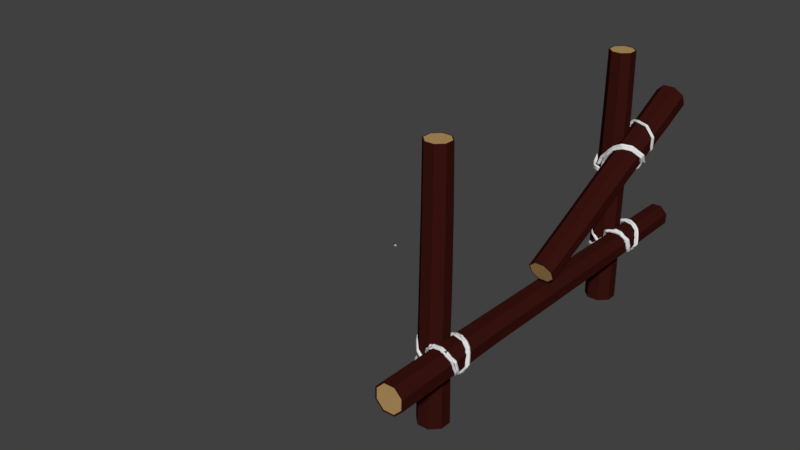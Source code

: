 # Source: fence5.blend  (saved by Blender 2.79.0; exported with 4.5.12 LTS)
import bpy
from mathutils import Matrix  # noqa: F401  (used for matrix-valued properties, if any)

bpy.ops.wm.read_factory_settings(use_empty=True)
scene = bpy.context.scene
scene.name = 'Scene'

# ---- collections
col_collection_1 = bpy.data.collections.new('Collection 1'); scene.collection.children.link(col_collection_1)

# ---- materials (node trees are filled in below, after node groups)
mat_wood_log__center__000 = bpy.data.materials.new('Wood log (center).000')
mat_wood_log__center__000.alpha_threshold = 0.0
mat_wood_log__center__000.use_transparent_shadow = False
mat_wood_log__center__000.diffuse_color = (0.4575, 0.286, 0.1124, 1.0)
mat_wood_log__center__000.roughness = 0.5
mat_wood_log__center__000.specular_intensity = 0.0
mat_wood_log__bark__000 = bpy.data.materials.new('Wood log (bark).000')
mat_wood_log__bark__000.alpha_threshold = 0.0
mat_wood_log__bark__000.use_transparent_shadow = False
mat_wood_log__bark__000.diffuse_color = (0.03967, 0.006924, 0.005298, 1.0)
mat_wood_log__bark__000.roughness = 0.5
mat_wood_log__bark__000.specular_intensity = 0.0
mat_wood_log__center__004 = bpy.data.materials.new('Wood log (center).004')
mat_wood_log__center__004.alpha_threshold = 0.0
mat_wood_log__center__004.use_transparent_shadow = False
mat_wood_log__center__004.diffuse_color = (0.4575, 0.286, 0.1124, 1.0)
mat_wood_log__center__004.roughness = 0.5
mat_wood_log__center__004.specular_intensity = 0.0
mat_wood_log__bark__004 = bpy.data.materials.new('Wood log (bark).004')
mat_wood_log__bark__004.alpha_threshold = 0.0
mat_wood_log__bark__004.use_transparent_shadow = False
mat_wood_log__bark__004.diffuse_color = (0.03967, 0.006924, 0.005298, 1.0)
mat_wood_log__bark__004.roughness = 0.5
mat_wood_log__bark__004.specular_intensity = 0.0
mat_wood_log__center__005 = bpy.data.materials.new('Wood log (center).005')
mat_wood_log__center__005.alpha_threshold = 0.0
mat_wood_log__center__005.use_transparent_shadow = False
mat_wood_log__center__005.diffuse_color = (0.4575, 0.286, 0.1124, 1.0)
mat_wood_log__center__005.roughness = 0.5
mat_wood_log__center__005.specular_intensity = 0.0
mat_wood_log__bark__005 = bpy.data.materials.new('Wood log (bark).005')
mat_wood_log__bark__005.alpha_threshold = 0.0
mat_wood_log__bark__005.use_transparent_shadow = False
mat_wood_log__bark__005.diffuse_color = (0.03967, 0.006924, 0.005298, 1.0)
mat_wood_log__bark__005.roughness = 0.5
mat_wood_log__bark__005.specular_intensity = 0.0
mat_wood_log__center__007 = bpy.data.materials.new('Wood log (center).007')
mat_wood_log__center__007.alpha_threshold = 0.0
mat_wood_log__center__007.use_transparent_shadow = False
mat_wood_log__center__007.diffuse_color = (0.4575, 0.286, 0.1124, 1.0)
mat_wood_log__center__007.roughness = 0.5
mat_wood_log__center__007.specular_intensity = 0.0
mat_wood_log__bark__007 = bpy.data.materials.new('Wood log (bark).007')
mat_wood_log__bark__007.alpha_threshold = 0.0
mat_wood_log__bark__007.use_transparent_shadow = False
mat_wood_log__bark__007.diffuse_color = (0.03967, 0.006924, 0.005298, 1.0)
mat_wood_log__bark__007.roughness = 0.5
mat_wood_log__bark__007.specular_intensity = 0.0

# ---- material node trees

# ---- world
world_world = bpy.data.worlds.new('World'); scene.world = world_world
world_world.color = (0.05088, 0.05088, 0.05088)
world_world.use_sun_shadow = False
world_world.sun_shadow_jitter_overblur = 0.0
world_world.cycles.sampling_method = 'MANUAL'

# ---- meshes
me_circle_001 = bpy.data.meshes.new('Circle.001')
me_circle_001.from_pydata([(0.3759, 0.9993, 2.945), (-0.3339, 0.9993, 2.947), (-0.8358, 0.4975, 2.951), (-0.8357, -0.2123, 2.954), (-0.3338, -0.7142, 2.956), (0.376, -0.7142, 2.954), (0.8779, -0.2123, 2.951), (0.8779, 0.4974, 2.947), (0.3257, 0.8777, 0.03943), (-0.3332, 0.8777, 0.04082), (-0.7991, 0.4119, 0.04418), (-0.7991, -0.247, 0.04753), (-0.3332, -0.7128, 0.04892), (0.3257, -0.7129, 0.04753), (0.7915, -0.247, 0.04418), (0.7915, 0.4118, 0.04082), (0.2696, 0.7422, -3.004), (-0.3292, 0.7422, -3.003), (-0.7525, 0.3189, -3.0), (-0.7525, -0.2799, -2.997), (-0.3291, -0.7032, -2.995), (0.2696, -0.7033, -2.997), (0.693, -0.2799, -3.0), (0.693, 0.3188, -3.003), (0.763, -0.2718, -1.693), (0.763, 0.3582, -1.696), (-0.3126, -0.7173, -1.688), (0.3175, -0.7173, -1.69), (-0.7581, 0.3583, -1.693), (-0.7581, -0.2718, -1.69), (0.3175, 0.8038, -1.697), (-0.3126, 0.8038, -1.696), (0.8028, 0.4727, 1.116), (0.3314, 0.9441, 1.115), (0.3314, -0.6652, 1.123), (0.8028, -0.1939, 1.12), (-0.8066, -0.1938, 1.123), (-0.3352, -0.6652, 1.124), (-0.3352, 0.9441, 1.116), (-0.8066, 0.4728, 1.12), (0.372, 0.9898, 2.202), (0.8674, -0.2062, 2.207), (-0.3286, -0.7015, 2.212), (-0.824, 0.4945, 2.207), (0.8674, 0.4944, 2.203), (0.372, -0.7015, 2.211), (-0.824, -0.2061, 2.211), (-0.3286, 0.9898, 2.203), (0.3342, 0.8984, 2.946), (-0.2921, 0.8985, 2.947), (-0.7349, 0.4557, 2.951), (-0.7349, -0.1705, 2.954), (-0.2921, -0.6133, 2.955), (0.3342, -0.6133, 2.954), (0.777, -0.1706, 2.951), (0.777, 0.4556, 2.947), (0.2444, 0.6813, -3.004), (-0.3039, 0.6813, -3.003), (-0.6916, 0.2936, -3.0), (-0.6916, -0.2546, -2.997), (-0.3039, -0.6423, -2.996), (0.2444, -0.6423, -2.997), (0.632, -0.2547, -3.0), (0.632, 0.2936, -3.003), (-0.02977, 0.01949, -3.0), (0.02105, 0.1426, 2.951)], [], [(33, 32, 15, 8), (35, 34, 13, 14), (37, 36, 11, 12), (39, 38, 9, 10), (32, 35, 14, 15), (34, 37, 12, 13), (36, 39, 10, 11), (38, 33, 8, 9), (25, 24, 22, 23), (27, 26, 20, 21), (29, 28, 18, 19), (31, 30, 16, 17), (30, 25, 23, 16), (24, 27, 21, 22), (26, 29, 19, 20), (28, 31, 17, 18), (10, 9, 31, 28), (12, 11, 29, 26), (14, 13, 27, 24), (8, 15, 25, 30), (9, 8, 30, 31), (11, 10, 28, 29), (13, 12, 26, 27), (15, 14, 24, 25), (47, 40, 33, 38), (46, 43, 39, 36), (45, 42, 37, 34), (44, 41, 35, 32), (43, 47, 38, 39), (42, 46, 36, 37), (41, 45, 34, 35), (40, 44, 32, 33), (0, 7, 44, 40), (6, 5, 45, 41), (4, 3, 46, 42), (2, 1, 47, 43), (7, 6, 41, 44), (5, 4, 42, 45), (3, 2, 43, 46), (1, 0, 40, 47), (7, 0, 48, 55), (5, 6, 54, 53), (3, 4, 52, 51), (1, 2, 50, 49), (6, 7, 55, 54), (4, 5, 53, 52), (2, 3, 51, 50), (0, 1, 49, 48), (22, 21, 61, 62), (20, 19, 59, 60), (18, 17, 57, 58), (23, 22, 62, 63), (21, 20, 60, 61), (19, 18, 58, 59), (17, 16, 56, 57), (16, 23, 63, 56), (59, 58, 64), (57, 56, 64), (56, 63, 64), (62, 61, 64), (60, 59, 64), (58, 57, 64), (63, 62, 64), (61, 60, 64), (55, 48, 65), (53, 54, 65), (51, 52, 65), (49, 50, 65), (54, 55, 65), (52, 53, 65), (50, 51, 65), (48, 49, 65)])
me_circle_001.polygons.foreach_set('material_index', [1, 1, 1, 1, 1, 1, 1, 1, 1, 1, 1, 1, 1, 1, 1, 1, 1, 1, 1, 1, 1, 1, 1, 1, 1, 1, 1, 1, 1, 1, 1, 1, 1, 1, 1, 1, 1, 1, 1, 1, 1, 1, 1, 1, 1, 1, 1, 1, 1, 1, 1, 1, 1, 1, 1, 1, 0, 0, 0, 0, 0, 0, 0, 0, 0, 0, 0, 0, 0, 0, 0, 0])
me_circle_001.materials.append(mat_wood_log__center__000)
me_circle_001.materials.append(mat_wood_log__bark__000)
me_circle_001.use_remesh_preserve_volume = False
me_circle_001.use_remesh_preserve_attributes = False
me_circle_001.use_mirror_vertex_groups = False
me_circle_001.update()
me_circle_004 = bpy.data.meshes.new('Circle.004')
me_circle_004.from_pydata([(0.3759, 1.716, 2.945), (-0.3339, 1.716, 2.947), (-0.8358, 1.214, 2.951), (-0.8357, 0.5043, 2.954), (-0.3338, 0.002429, 2.956), (0.376, 0.002405, 2.954), (0.8779, 0.5043, 2.951), (0.8779, 1.214, 2.947), (0.3257, 1.594, 0.03943), (-0.3332, 1.594, 0.04082), (-0.7991, 1.128, 0.04418), (-0.7991, 0.4697, 0.04753), (-0.3332, 0.003786, 0.04892), (0.3257, 0.003764, 0.04753), (0.7915, 0.4696, 0.04418), (0.7915, 1.128, 0.04082), (0.2696, 1.459, -3.004), (-0.3292, 1.459, -3.003), (-0.7525, 1.035, -3.0), (-0.7525, 0.4368, -2.997), (-0.3291, 0.01338, -2.995), (0.2696, 0.01336, -2.997), (0.693, 0.4367, -3.0), (0.693, 1.035, -3.003), (0.763, 0.4448, -1.693), (0.763, 1.075, -1.696), (-0.3126, -0.0006741, -1.688), (0.3175, -0.0006953, -1.69), (-0.7581, 1.075, -1.693), (-0.7581, 0.4449, -1.69), (0.3175, 1.52, -1.697), (-0.3126, 1.52, -1.696), (0.8028, 1.189, 1.116), (0.3314, 1.661, 1.115), (0.3314, 0.05137, 1.123), (0.8028, 0.5227, 1.12), (-0.8066, 0.5228, 1.123), (-0.3352, 0.0514, 1.124), (-0.3352, 1.661, 1.116), (-0.8066, 1.189, 1.12), (0.372, 1.706, 2.202), (0.8674, 0.5105, 2.207), (-0.3286, 0.01513, 2.212), (-0.824, 1.211, 2.207), (0.8674, 1.211, 2.203), (0.372, 0.01511, 2.211), (-0.824, 0.5105, 2.211), (-0.3286, 1.706, 2.203), (0.3342, 1.615, 2.946), (-0.2921, 1.615, 2.947), (-0.7349, 1.172, 2.951), (-0.7349, 0.5461, 2.954), (-0.2921, 0.1033, 2.955), (0.3342, 0.1033, 2.954), (0.777, 0.5461, 2.951), (0.777, 1.172, 2.947), (0.2444, 1.398, -3.004), (-0.3039, 1.398, -3.003), (-0.6916, 1.01, -3.0), (-0.6916, 0.462, -2.997), (-0.3039, 0.07433, -2.996), (0.2444, 0.07431, -2.997), (0.632, 0.462, -3.0), (0.632, 1.01, -3.003), (-0.02977, 0.7361, -3.0), (0.02105, 0.8592, 2.951)], [], [(33, 32, 15, 8), (35, 34, 13, 14), (37, 36, 11, 12), (39, 38, 9, 10), (32, 35, 14, 15), (34, 37, 12, 13), (36, 39, 10, 11), (38, 33, 8, 9), (25, 24, 22, 23), (27, 26, 20, 21), (29, 28, 18, 19), (31, 30, 16, 17), (30, 25, 23, 16), (24, 27, 21, 22), (26, 29, 19, 20), (28, 31, 17, 18), (10, 9, 31, 28), (12, 11, 29, 26), (14, 13, 27, 24), (8, 15, 25, 30), (9, 8, 30, 31), (11, 10, 28, 29), (13, 12, 26, 27), (15, 14, 24, 25), (47, 40, 33, 38), (46, 43, 39, 36), (45, 42, 37, 34), (44, 41, 35, 32), (43, 47, 38, 39), (42, 46, 36, 37), (41, 45, 34, 35), (40, 44, 32, 33), (0, 7, 44, 40), (6, 5, 45, 41), (4, 3, 46, 42), (2, 1, 47, 43), (7, 6, 41, 44), (5, 4, 42, 45), (3, 2, 43, 46), (1, 0, 40, 47), (7, 0, 48, 55), (5, 6, 54, 53), (3, 4, 52, 51), (1, 2, 50, 49), (6, 7, 55, 54), (4, 5, 53, 52), (2, 3, 51, 50), (0, 1, 49, 48), (22, 21, 61, 62), (20, 19, 59, 60), (18, 17, 57, 58), (23, 22, 62, 63), (21, 20, 60, 61), (19, 18, 58, 59), (17, 16, 56, 57), (16, 23, 63, 56), (59, 58, 64), (57, 56, 64), (56, 63, 64), (62, 61, 64), (60, 59, 64), (58, 57, 64), (63, 62, 64), (61, 60, 64), (55, 48, 65), (53, 54, 65), (51, 52, 65), (49, 50, 65), (54, 55, 65), (52, 53, 65), (50, 51, 65), (48, 49, 65)])
me_circle_004.polygons.foreach_set('material_index', [1, 1, 1, 1, 1, 1, 1, 1, 1, 1, 1, 1, 1, 1, 1, 1, 1, 1, 1, 1, 1, 1, 1, 1, 1, 1, 1, 1, 1, 1, 1, 1, 1, 1, 1, 1, 1, 1, 1, 1, 1, 1, 1, 1, 1, 1, 1, 1, 1, 1, 1, 1, 1, 1, 1, 1, 0, 0, 0, 0, 0, 0, 0, 0, 0, 0, 0, 0, 0, 0, 0, 0])
me_circle_004.materials.append(mat_wood_log__center__004)
me_circle_004.materials.append(mat_wood_log__bark__004)
me_circle_004.use_remesh_preserve_volume = False
me_circle_004.use_remesh_preserve_attributes = False
me_circle_004.use_mirror_vertex_groups = False
me_circle_004.update()
me_circle_006 = bpy.data.meshes.new('Circle.006')
me_circle_006.from_pydata([(0.3759, 1.716, 2.945), (-0.3339, 1.716, 2.947), (-0.8358, 1.214, 2.951), (-0.8357, 0.5043, 2.954), (-0.3338, 0.002429, 2.956), (0.376, 0.002405, 2.954), (0.8779, 0.5043, 2.951), (0.8779, 1.214, 2.947), (0.3257, 1.594, 0.03943), (-0.3332, 1.594, 0.04082), (-0.7991, 1.128, 0.04418), (-0.7991, 0.4697, 0.04753), (-0.3332, 0.003786, 0.04892), (0.3257, 0.003764, 0.04753), (0.7915, 0.4696, 0.04418), (0.7915, 1.128, 0.04082), (0.2696, 1.459, -3.004), (-0.3292, 1.459, -3.003), (-0.7525, 1.035, -3.0), (-0.7525, 0.4368, -2.997), (-0.3291, 0.01338, -2.995), (0.2696, 0.01336, -2.997), (0.693, 0.4367, -3.0), (0.693, 1.035, -3.003), (0.763, 0.4448, -1.693), (0.763, 1.075, -1.696), (-0.3126, -0.0006741, -1.688), (0.3175, -0.0006953, -1.69), (-0.7581, 1.075, -1.693), (-0.7581, 0.4449, -1.69), (0.3175, 1.52, -1.697), (-0.3126, 1.52, -1.696), (0.8028, 1.189, 1.116), (0.3314, 1.661, 1.115), (0.3314, 0.05137, 1.123), (0.8028, 0.5227, 1.12), (-0.8066, 0.5228, 1.123), (-0.3352, 0.0514, 1.124), (-0.3352, 1.661, 1.116), (-0.8066, 1.189, 1.12), (0.372, 1.706, 2.202), (0.8674, 0.5105, 2.207), (-0.3286, 0.01513, 2.212), (-0.824, 1.211, 2.207), (0.8674, 1.211, 2.203), (0.372, 0.01511, 2.211), (-0.824, 0.5105, 2.211), (-0.3286, 1.706, 2.203), (0.3342, 1.615, 2.946), (-0.2921, 1.615, 2.947), (-0.7349, 1.172, 2.951), (-0.7349, 0.5461, 2.954), (-0.2921, 0.1033, 2.955), (0.3342, 0.1033, 2.954), (0.777, 0.5461, 2.951), (0.777, 1.172, 2.947), (0.2444, 1.398, -3.004), (-0.3039, 1.398, -3.003), (-0.6916, 1.01, -3.0), (-0.6916, 0.462, -2.997), (-0.3039, 0.07433, -2.996), (0.2444, 0.07431, -2.997), (0.632, 0.462, -3.0), (0.632, 1.01, -3.003), (-0.02977, 0.7361, -3.0), (0.02105, 0.8592, 2.951)], [], [(33, 32, 15, 8), (35, 34, 13, 14), (37, 36, 11, 12), (39, 38, 9, 10), (32, 35, 14, 15), (34, 37, 12, 13), (36, 39, 10, 11), (38, 33, 8, 9), (25, 24, 22, 23), (27, 26, 20, 21), (29, 28, 18, 19), (31, 30, 16, 17), (30, 25, 23, 16), (24, 27, 21, 22), (26, 29, 19, 20), (28, 31, 17, 18), (10, 9, 31, 28), (12, 11, 29, 26), (14, 13, 27, 24), (8, 15, 25, 30), (9, 8, 30, 31), (11, 10, 28, 29), (13, 12, 26, 27), (15, 14, 24, 25), (47, 40, 33, 38), (46, 43, 39, 36), (45, 42, 37, 34), (44, 41, 35, 32), (43, 47, 38, 39), (42, 46, 36, 37), (41, 45, 34, 35), (40, 44, 32, 33), (0, 7, 44, 40), (6, 5, 45, 41), (4, 3, 46, 42), (2, 1, 47, 43), (7, 6, 41, 44), (5, 4, 42, 45), (3, 2, 43, 46), (1, 0, 40, 47), (7, 0, 48, 55), (5, 6, 54, 53), (3, 4, 52, 51), (1, 2, 50, 49), (6, 7, 55, 54), (4, 5, 53, 52), (2, 3, 51, 50), (0, 1, 49, 48), (22, 21, 61, 62), (20, 19, 59, 60), (18, 17, 57, 58), (23, 22, 62, 63), (21, 20, 60, 61), (19, 18, 58, 59), (17, 16, 56, 57), (16, 23, 63, 56), (59, 58, 64), (57, 56, 64), (56, 63, 64), (62, 61, 64), (60, 59, 64), (58, 57, 64), (63, 62, 64), (61, 60, 64), (55, 48, 65), (53, 54, 65), (51, 52, 65), (49, 50, 65), (54, 55, 65), (52, 53, 65), (50, 51, 65), (48, 49, 65)])
me_circle_006.polygons.foreach_set('material_index', [1, 1, 1, 1, 1, 1, 1, 1, 1, 1, 1, 1, 1, 1, 1, 1, 1, 1, 1, 1, 1, 1, 1, 1, 1, 1, 1, 1, 1, 1, 1, 1, 1, 1, 1, 1, 1, 1, 1, 1, 1, 1, 1, 1, 1, 1, 1, 1, 1, 1, 1, 1, 1, 1, 1, 1, 0, 0, 0, 0, 0, 0, 0, 0, 0, 0, 0, 0, 0, 0, 0, 0])
me_circle_006.materials.append(mat_wood_log__center__005)
me_circle_006.materials.append(mat_wood_log__bark__005)
me_circle_006.use_remesh_preserve_volume = False
me_circle_006.use_remesh_preserve_attributes = False
me_circle_006.use_mirror_vertex_groups = False
me_circle_006.update()
me_circle_003 = bpy.data.meshes.new('Circle.003')
me_circle_003.from_pydata([(2.218e-10, 0.007492, -0.002128), (-0.006488, 0.003746, -0.002128), (-0.006488, -0.003746, -0.002128), (8.767e-10, -0.007492, -0.002128), (0.006488, -0.003746, -0.002128), (0.006488, 0.003746, -0.002128), (2.218e-10, 0.007492, 0.002128), (-0.006488, 0.003746, 0.002128), (-0.006488, -0.003746, 0.002128), (8.767e-10, -0.007492, 0.002128), (0.006488, -0.003746, 0.002128), (0.006488, 0.003746, 0.002128)], [], [(5, 4, 10, 11), (3, 2, 8, 9), (1, 0, 6, 7), (0, 5, 11, 6), (4, 3, 9, 10), (2, 1, 7, 8)])
me_circle_003.use_remesh_preserve_volume = False
me_circle_003.use_remesh_preserve_attributes = False
me_circle_003.use_mirror_vertex_groups = False
me_circle_003.update()
me_circle_005 = bpy.data.meshes.new('Circle.005')
me_circle_005.from_pydata([(2.218e-10, 0.007492, -0.002128), (-0.006488, 0.003746, -0.002128), (-0.006488, -0.003746, -0.002128), (8.767e-10, -0.007492, -0.002128), (0.006488, -0.003746, -0.002128), (0.006488, 0.003746, -0.002128), (2.218e-10, 0.007492, 0.002128), (-0.006488, 0.003746, 0.002128), (-0.006488, -0.003746, 0.002128), (8.767e-10, -0.007492, 0.002128), (0.006488, -0.003746, 0.002128), (0.006488, 0.003746, 0.002128)], [], [(5, 4, 10, 11), (3, 2, 8, 9), (1, 0, 6, 7), (0, 5, 11, 6), (4, 3, 9, 10), (2, 1, 7, 8)])
me_circle_005.use_remesh_preserve_volume = False
me_circle_005.use_remesh_preserve_attributes = False
me_circle_005.use_mirror_vertex_groups = False
me_circle_005.update()
me_circle_008 = bpy.data.meshes.new('Circle.008')
me_circle_008.from_pydata([(2.218e-10, 0.007492, -0.002128), (-0.006488, 0.003746, -0.002128), (-0.006488, -0.003746, -0.002128), (8.767e-10, -0.007492, -0.002128), (0.006488, -0.003746, -0.002128), (0.006488, 0.003746, -0.002128), (2.218e-10, 0.007492, 0.002128), (-0.006488, 0.003746, 0.002128), (-0.006488, -0.003746, 0.002128), (8.767e-10, -0.007492, 0.002128), (0.006488, -0.003746, 0.002128), (0.006488, 0.003746, 0.002128)], [], [(5, 4, 10, 11), (3, 2, 8, 9), (1, 0, 6, 7), (0, 5, 11, 6), (4, 3, 9, 10), (2, 1, 7, 8)])
me_circle_008.use_remesh_preserve_volume = False
me_circle_008.use_remesh_preserve_attributes = False
me_circle_008.use_mirror_vertex_groups = False
me_circle_008.update()
me_circle_002 = bpy.data.meshes.new('Circle.002')
me_circle_002.from_pydata([(2.218e-10, 0.007492, -0.002128), (-0.006488, 0.003746, -0.002128), (-0.006488, -0.003746, -0.002128), (8.767e-10, -0.007492, -0.002128), (0.006488, -0.003746, -0.002128), (0.006488, 0.003746, -0.002128), (2.218e-10, 0.007492, 0.002128), (-0.006488, 0.003746, 0.002128), (-0.006488, -0.003746, 0.002128), (8.767e-10, -0.007492, 0.002128), (0.006488, -0.003746, 0.002128), (0.006488, 0.003746, 0.002128)], [], [(5, 4, 10, 11), (3, 2, 8, 9), (1, 0, 6, 7), (0, 5, 11, 6), (4, 3, 9, 10), (2, 1, 7, 8)])
me_circle_002.use_remesh_preserve_volume = False
me_circle_002.use_remesh_preserve_attributes = False
me_circle_002.use_mirror_vertex_groups = False
me_circle_002.update()
me_circle_000 = bpy.data.meshes.new('Circle.000')
me_circle_000.from_pydata([(0.3759, 1.716, 2.945), (-0.3339, 1.716, 2.947), (-0.8358, 1.214, 2.951), (-0.8357, 0.5043, 2.954), (-0.3338, 0.002429, 2.956), (0.376, 0.002405, 2.954), (0.8779, 0.5043, 2.951), (0.8779, 1.214, 2.947), (0.3257, 1.594, 0.03943), (-0.3332, 1.594, 0.04082), (-0.7991, 1.128, 0.04418), (-0.7991, 0.4697, 0.04753), (-0.3332, 0.003786, 0.04892), (0.3257, 0.003764, 0.04753), (0.7915, 0.4696, 0.04418), (0.7915, 1.128, 0.04082), (0.2696, 1.459, -3.004), (-0.3292, 1.459, -3.003), (-0.7525, 1.035, -3.0), (-0.7525, 0.4368, -2.997), (-0.3291, 0.01338, -2.995), (0.2696, 0.01336, -2.997), (0.693, 0.4367, -3.0), (0.693, 1.035, -3.003), (0.763, 0.4448, -1.693), (0.763, 1.075, -1.696), (-0.3126, -0.0006741, -1.688), (0.3175, -0.0006953, -1.69), (-0.7581, 1.075, -1.693), (-0.7581, 0.4449, -1.69), (0.3175, 1.52, -1.697), (-0.3126, 1.52, -1.696), (0.8028, 1.189, 1.116), (0.3314, 1.661, 1.115), (0.3314, 0.05137, 1.123), (0.8028, 0.5227, 1.12), (-0.8066, 0.5228, 1.123), (-0.3352, 0.0514, 1.124), (-0.3352, 1.661, 1.116), (-0.8066, 1.189, 1.12), (0.372, 1.706, 2.202), (0.8674, 0.5105, 2.207), (-0.3286, 0.01513, 2.212), (-0.824, 1.211, 2.207), (0.8674, 1.211, 2.203), (0.372, 0.01511, 2.211), (-0.824, 0.5105, 2.211), (-0.3286, 1.706, 2.203), (0.3342, 1.615, 2.946), (-0.2921, 1.615, 2.947), (-0.7349, 1.172, 2.951), (-0.7349, 0.5461, 2.954), (-0.2921, 0.1033, 2.955), (0.3342, 0.1033, 2.954), (0.777, 0.5461, 2.951), (0.777, 1.172, 2.947), (0.2444, 1.398, -3.004), (-0.3039, 1.398, -3.003), (-0.6916, 1.01, -3.0), (-0.6916, 0.462, -2.997), (-0.3039, 0.07433, -2.996), (0.2444, 0.07431, -2.997), (0.632, 0.462, -3.0), (0.632, 1.01, -3.003), (-0.02977, 0.7361, -3.0), (0.02105, 0.8592, 2.951)], [], [(33, 32, 15, 8), (35, 34, 13, 14), (37, 36, 11, 12), (39, 38, 9, 10), (32, 35, 14, 15), (34, 37, 12, 13), (36, 39, 10, 11), (38, 33, 8, 9), (25, 24, 22, 23), (27, 26, 20, 21), (29, 28, 18, 19), (31, 30, 16, 17), (30, 25, 23, 16), (24, 27, 21, 22), (26, 29, 19, 20), (28, 31, 17, 18), (10, 9, 31, 28), (12, 11, 29, 26), (14, 13, 27, 24), (8, 15, 25, 30), (9, 8, 30, 31), (11, 10, 28, 29), (13, 12, 26, 27), (15, 14, 24, 25), (47, 40, 33, 38), (46, 43, 39, 36), (45, 42, 37, 34), (44, 41, 35, 32), (43, 47, 38, 39), (42, 46, 36, 37), (41, 45, 34, 35), (40, 44, 32, 33), (0, 7, 44, 40), (6, 5, 45, 41), (4, 3, 46, 42), (2, 1, 47, 43), (7, 6, 41, 44), (5, 4, 42, 45), (3, 2, 43, 46), (1, 0, 40, 47), (7, 0, 48, 55), (5, 6, 54, 53), (3, 4, 52, 51), (1, 2, 50, 49), (6, 7, 55, 54), (4, 5, 53, 52), (2, 3, 51, 50), (0, 1, 49, 48), (22, 21, 61, 62), (20, 19, 59, 60), (18, 17, 57, 58), (23, 22, 62, 63), (21, 20, 60, 61), (19, 18, 58, 59), (17, 16, 56, 57), (16, 23, 63, 56), (59, 58, 64), (57, 56, 64), (56, 63, 64), (62, 61, 64), (60, 59, 64), (58, 57, 64), (63, 62, 64), (61, 60, 64), (55, 48, 65), (53, 54, 65), (51, 52, 65), (49, 50, 65), (54, 55, 65), (52, 53, 65), (50, 51, 65), (48, 49, 65)])
me_circle_000.polygons.foreach_set('material_index', [1, 1, 1, 1, 1, 1, 1, 1, 1, 1, 1, 1, 1, 1, 1, 1, 1, 1, 1, 1, 1, 1, 1, 1, 1, 1, 1, 1, 1, 1, 1, 1, 1, 1, 1, 1, 1, 1, 1, 1, 1, 1, 1, 1, 1, 1, 1, 1, 1, 1, 1, 1, 1, 1, 1, 1, 0, 0, 0, 0, 0, 0, 0, 0, 0, 0, 0, 0, 0, 0, 0, 0])
me_circle_000.materials.append(mat_wood_log__center__007)
me_circle_000.materials.append(mat_wood_log__bark__007)
me_circle_000.use_remesh_preserve_volume = False
me_circle_000.use_remesh_preserve_attributes = False
me_circle_000.use_mirror_vertex_groups = False
me_circle_000.update()

# ---- curves / text
cu_nurbspath_004 = bpy.data.curves.new('NurbsPath.004', 'CURVE')
cu_nurbspath_004.dimensions = '3D'
_sp = cu_nurbspath_004.splines.new('NURBS'); _sp.points.add(111)
_sp.points.foreach_set('co', [143.1, -50.88, -265.7, 1.0, 133.9, -49.52, -257.2, 1.0, 134.0, -51.15, -253.4, 1.0, 134.5, -61.12, -252.6, 1.0, 133.0, -64.77, -255.1, 1.0, 129.8, -69.84, -259.5, 1.0, 125.9, -71.51, -264.7, 1.0, 119.2, -70.74, -271.2, 1.0, 117.5, -67.76, -273.6, 1.0, 117.2, -63.73, -275.9, 1.0, 118.7, -54.93, -275.5, 1.0, 118.7, -54.93, -275.5, 1.0, 117.9, -55.39, -278.0, 1.0, 117.9, -55.39, -278.0, 1.0, 118.0, -55.39, -278.0, 1.0, 119.1, -57.79, -286.5, 1.0, 125.6, -56.69, -290.0, 1.0, 129.6, -55.78, -289.6, 1.0, 133.4, -55.01, -289.0, 1.0, 136.6, -53.9, -287.6, 1.0, 138.7, -52.37, -284.5, 1.0, 139.8, -50.89, -280.2, 1.0, 139.8, -50.77, -280.2, 1.0, 139.1, -49.83, -275.5, 1.0, 137.6, -49.68, -271.6, 1.0, 133.0, -47.43, -268.3, 1.0, 121.6, -49.88, -269.5, 1.0, 121.6, -49.88, -269.5, 1.0, 121.6, -49.88, -269.5, 1.0, 121.6, -49.88, -269.5, 1.0, 117.0, -48.69, -268.5, 1.0, 116.4, -48.85, -266.2, 1.0, 116.6, -48.4, -260.5, 1.0, 117.0, -50.76, -256.7, 1.0, 118.0, -54.6, -253.9, 1.0, 118.1, -57.8, -252.9, 1.0, 118.2, -62.68, -252.8, 1.0, 118.3, -65.73, -254.5, 1.0, 118.5, -69.29, -258.6, 1.0, 118.3, -70.6, -262.6, 1.0, 118.0, -70.54, -269.4, 1.0, 117.3, -68.12, -273.9, 1.0, 117.5, -64.43, -275.8, 1.0, 117.3, -59.47, -276.3, 1.0, 117.0, -55.83, -275.6, 1.0, 116.4, -53.06, -274.0, 1.0, 117.3, -50.43, -270.8, 1.0, 117.3, -49.68, -267.7, 1.0, 118.1, -49.25, -264.9, 1.0, 118.6, -49.11, -260.9, 1.0, 118.8, -50.92, -258.0, 1.0, 119.8, -53.93, -254.2, 1.0, 119.9, -59.88, -253.1, 1.0, 120.0, -64.79, -254.6, 1.0, 120.7, -68.39, -256.7, 1.0, 121.1, -69.58, -258.3, 1.0, 123.9, -69.91, -262.1, 1.0, 123.9, -69.91, -262.1, 1.0, 123.9, -69.91, -262.1, 1.0, 126.2, -70.28, -264.1, 1.0, 130.2, -70.05, -266.5, 1.0, 133.7, -68.05, -267.4, 1.0, 137.5, -69.78, -269.1, 1.0, 137.8, -69.5, -269.6, 1.0, 139.4, -70.14, -271.9, 1.0, 140.4, -70.61, -278.7, 1.0, 138.8, -70.96, -283.7, 1.0, 136.6, -71.03, -286.3, 1.0, 134.1, -69.97, -289.6, 1.0, 127.8, -68.17, -290.0, 1.0, 122.9, -65.21, -288.7, 1.0, 119.7, -61.95, -286.3, 1.0, 117.9, -57.69, -281.3, 1.0, 117.6, -57.74, -281.1, 1.0, 117.2, -56.4, -277.2, 1.0, 119.5, -54.72, -273.0, 1.0, 123.0, -52.8, -270.9, 1.0, 123.0, -52.8, -270.9, 1.0, 127.4, -51.42, -268.3, 1.0, 130.5, -51.06, -268.3, 1.0, 133.8, -51.19, -269.8, 1.0, 138.0, -52.02, -272.9, 1.0, 139.4, -52.49, -276.7, 1.0, 139.2, -54.25, -283.5, 1.0, 136.4, -56.13, -287.9, 1.0, 133.6, -57.17, -288.6, 1.0, 125.5, -59.1, -290.2, 1.0, 118.9, -60.12, -285.0, 1.0, 117.4, -61.54, -279.6, 1.0, 116.9, -64.43, -275.7, 1.0, 118.9, -66.55, -271.6, 1.0, 125.9, -68.37, -265.4, 1.0, 132.2, -69.76, -266.9, 1.0, 136.3, -72.02, -268.9, 1.0, 138.9, -73.44, -272.6, 1.0, 140.5, -73.22, -274.9, 1.0, 140.9, -73.1, -279.9, 1.0, 139.1, -73.17, -283.7, 1.0, 136.1, -72.95, -288.6, 1.0, 130.7, -71.59, -289.5, 1.0, 127.4, -70.4, -290.0, 1.0, 124.5, -68.83, -288.8, 1.0, 119.1, -64.01, -284.6, 1.0, 116.9, -58.24, -281.0, 1.0, 119.5, -54.38, -275.1, 1.0, 118.6, -54.38, -275.1, 1.0, 123.0, -51.34, -270.5, 1.0, 126.6, -48.71, -267.2, 1.0, 132.0, -48.9, -265.0, 1.0, 132.0, -48.9, -265.0, 1.0, 132.0, -48.9, -265.0, 1.0, 138.9, -49.59, -262.3, 1.0])
_sp.order_u = 2
_sp.order_v = 0
_sp.use_endpoint_u = True
_sp = cu_nurbspath_004.splines.new('NURBS'); _sp.points.add(0)
_sp.points.foreach_set('co', [117.9, -55.39, -278.0, 1.0])
_sp.order_u = 2
_sp.order_v = 0
_sp.use_endpoint_u = True
cu_nurbspath_004.use_path = True
cu_nurbspath_004.use_path_clamp = True
cu_nurbspath_004.bevel_resolution = 0
cu_nurbspath_004.fill_mode = 'HALF'
cu_nurbspath_005 = bpy.data.curves.new('NurbsPath.005', 'CURVE')
cu_nurbspath_005.dimensions = '3D'
_sp = cu_nurbspath_005.splines.new('NURBS'); _sp.points.add(111)
_sp.points.foreach_set('co', [141.5, -50.88, -265.7, 1.0, 133.9, -49.52, -261.1, 1.0, 134.0, -51.15, -253.4, 1.0, 134.5, -61.12, -252.6, 1.0, 133.0, -64.77, -255.1, 1.0, 129.8, -69.84, -259.5, 1.0, 125.9, -71.51, -264.7, 1.0, 122.8, -70.74, -271.2, 1.0, 120.4, -67.76, -273.6, 1.0, 119.2, -63.73, -275.9, 1.0, 118.7, -54.93, -275.5, 1.0, 118.7, -54.93, -275.5, 1.0, 119.3, -55.39, -278.0, 1.0, 119.3, -55.39, -278.0, 1.0, 119.3, -55.39, -278.0, 1.0, 120.9, -57.79, -286.5, 1.0, 125.6, -56.69, -290.0, 1.0, 129.6, -55.78, -289.6, 1.0, 133.4, -55.01, -289.0, 1.0, 136.6, -53.9, -287.6, 1.0, 138.7, -52.37, -284.5, 1.0, 139.8, -50.89, -280.2, 1.0, 139.8, -50.77, -280.2, 1.0, 139.1, -49.83, -275.5, 1.0, 137.6, -49.68, -271.6, 1.0, 133.0, -47.43, -268.3, 1.0, 121.6, -49.88, -269.5, 1.0, 121.6, -49.88, -269.5, 1.0, 121.6, -49.88, -269.5, 1.0, 121.6, -49.88, -269.5, 1.0, 117.0, -48.69, -268.5, 1.0, 116.4, -48.85, -266.2, 1.0, 116.6, -48.4, -260.5, 1.0, 117.0, -50.76, -256.7, 1.0, 118.0, -54.6, -253.9, 1.0, 118.1, -57.8, -252.9, 1.0, 118.2, -62.68, -252.8, 1.0, 118.3, -65.73, -254.5, 1.0, 118.5, -69.29, -258.6, 1.0, 118.3, -70.6, -262.6, 1.0, 118.0, -70.54, -269.4, 1.0, 117.3, -68.12, -273.9, 1.0, 117.5, -64.43, -275.8, 1.0, 117.3, -59.47, -276.3, 1.0, 117.0, -55.83, -275.6, 1.0, 117.0, -53.06, -274.0, 1.0, 117.3, -50.43, -270.8, 1.0, 117.3, -49.68, -267.7, 1.0, 118.1, -49.25, -264.9, 1.0, 118.6, -49.11, -260.9, 1.0, 118.8, -50.92, -258.0, 1.0, 119.8, -53.93, -254.2, 1.0, 119.9, -59.88, -253.1, 1.0, 120.0, -64.79, -254.6, 1.0, 120.7, -68.39, -256.7, 1.0, 121.1, -69.58, -258.3, 1.0, 123.9, -69.91, -262.1, 1.0, 123.9, -69.91, -262.1, 1.0, 123.9, -69.91, -262.1, 1.0, 126.2, -70.28, -264.1, 1.0, 130.2, -70.05, -268.4, 1.0, 133.7, -68.05, -269.6, 1.0, 133.7, -68.05, -269.6, 1.0, 133.7, -68.05, -269.6, 1.0, 136.2, -70.14, -271.9, 1.0, 139.5, -70.61, -278.7, 1.0, 138.8, -70.96, -283.7, 1.0, 136.6, -71.03, -286.3, 1.0, 134.1, -69.97, -289.6, 1.0, 127.8, -68.17, -290.0, 1.0, 122.9, -65.21, -288.7, 1.0, 121.4, -61.95, -286.3, 1.0, 119.4, -57.69, -281.3, 1.0, 119.3, -57.74, -281.1, 1.0, 119.1, -56.4, -277.2, 1.0, 119.5, -54.72, -273.0, 1.0, 123.0, -52.8, -270.9, 1.0, 123.0, -52.8, -270.9, 1.0, 127.4, -51.42, -268.3, 1.0, 130.5, -51.06, -268.3, 1.0, 133.8, -51.19, -269.8, 1.0, 138.0, -52.02, -272.9, 1.0, 139.4, -52.49, -276.7, 1.0, 139.2, -54.25, -283.5, 1.0, 136.4, -56.13, -287.9, 1.0, 133.6, -57.17, -288.6, 1.0, 125.5, -59.1, -290.2, 1.0, 120.5, -60.12, -285.0, 1.0, 119.0, -61.54, -279.6, 1.0, 120.5, -64.43, -275.7, 1.0, 123.0, -66.55, -271.6, 1.0, 125.9, -68.37, -270.0, 1.0, 132.2, -69.76, -269.2, 1.0, 136.3, -72.02, -270.7, 1.0, 137.9, -73.44, -272.6, 1.0, 138.8, -73.22, -274.9, 1.0, 139.2, -73.1, -279.9, 1.0, 139.1, -73.17, -283.7, 1.0, 136.1, -72.95, -288.6, 1.0, 130.7, -71.59, -289.5, 1.0, 127.4, -70.4, -290.0, 1.0, 124.5, -68.83, -288.8, 1.0, 120.1, -64.01, -284.6, 1.0, 119.1, -58.24, -281.0, 1.0, 120.9, -54.38, -275.1, 1.0, 120.9, -54.38, -275.1, 1.0, 123.0, -51.34, -270.5, 1.0, 126.6, -48.71, -267.2, 1.0, 132.0, -48.9, -265.0, 1.0, 132.0, -48.9, -265.0, 1.0, 132.0, -48.9, -265.0, 1.0, 138.9, -49.59, -262.3, 1.0])
_sp.order_u = 2
_sp.order_v = 0
_sp.use_endpoint_u = True
_sp = cu_nurbspath_005.splines.new('NURBS'); _sp.points.add(0)
_sp.points.foreach_set('co', [119.3, -55.39, -278.0, 1.0])
_sp.order_u = 2
_sp.order_v = 0
_sp.use_endpoint_u = True
cu_nurbspath_005.use_path = True
cu_nurbspath_005.use_path_clamp = True
cu_nurbspath_005.bevel_resolution = 0
cu_nurbspath_005.fill_mode = 'HALF'
cu_nurbspath_000 = bpy.data.curves.new('NurbsPath.000', 'CURVE')
cu_nurbspath_000.dimensions = '3D'
_sp = cu_nurbspath_000.splines.new('NURBS'); _sp.points.add(49)
_sp.points.foreach_set('co', [211.6, -64.39, -250.2, 1.0, 217.7, -71.47, -257.9, 1.0, 222.6, -71.44, -259.6, 1.0, 222.6, -71.62, -259.6, 1.0, 226.6, -72.14, -263.0, 1.0, 231.1, -73.83, -267.1, 1.0, 235.0, -74.07, -271.0, 1.0, 238.5, -74.77, -277.3, 1.0, 237.9, -72.03, -284.2, 1.0, 231.4, -66.81, -290.8, 1.0, 225.1, -62.46, -289.4, 1.0, 223.5, -60.05, -289.0, 1.0, 221.7, -52.03, -280.4, 1.0, 219.2, -50.83, -272.6, 1.0, 219.2, -48.47, -261.7, 1.0, 218.4, -51.88, -253.6, 1.0, 218.5, -59.02, -250.0, 1.0, 214.8, -65.63, -251.4, 1.0, 214.3, -68.81, -253.3, 1.0, 212.8, -70.51, -258.3, 1.0, 213.3, -71.49, -260.9, 1.0, 213.3, -71.62, -260.9, 1.0, 221.4, -72.7, -262.5, 1.0, 228.9, -75.65, -267.1, 1.0, 233.8, -76.19, -271.0, 1.0, 237.1, -76.17, -279.1, 1.0, 237.0, -75.71, -279.8, 1.0, 235.9, -73.03, -284.8, 1.0, 230.5, -68.77, -290.7, 1.0, 224.6, -65.09, -288.8, 1.0, 220.3, -65.01, -286.9, 1.0, 214.3, -66.43, -279.9, 1.0, 214.1, -70.49, -268.4, 1.0, 211.4, -71.42, -258.6, 1.0, 211.6, -66.24, -251.2, 1.0, 211.7, -61.69, -249.5, 1.0, 214.4, -57.6, -250.1, 1.0, 218.5, -52.7, -252.0, 1.0, 220.3, -49.46, -255.9, 1.0, 221.3, -46.89, -264.5, 1.0, 223.5, -47.86, -281.4, 1.0, 230.8, -51.25, -289.2, 1.0, 241.1, -52.93, -290.3, 1.0, 248.2, -52.24, -284.2, 1.0, 248.9, -49.8, -275.6, 1.0, 247.6, -47.13, -270.9, 1.0, 243.6, -47.02, -267.3, 1.0, 231.7, -47.34, -267.7, 1.0, 224.7, -48.18, -274.0, 1.0, 223.7, -48.06, -278.7, 1.0])
_sp.order_u = 2
_sp.order_v = 0
_sp.use_endpoint_u = True
cu_nurbspath_000.use_path = True
cu_nurbspath_000.use_path_clamp = True
cu_nurbspath_000.bevel_resolution = 0
cu_nurbspath_000.fill_mode = 'HALF'

# ---- objects
ob_wood_log_v2_001 = bpy.data.objects.new('Wood Log v2.001', me_circle_001)
ob_wood_log_v2_000 = bpy.data.objects.new('Wood Log v2.000', me_circle_004)
ob_wood_log_v2_003 = bpy.data.objects.new('Wood Log v2.003', me_circle_006)
ob_circle_003 = bpy.data.objects.new('Circle.003', me_circle_003)
ob_nurbspath_001 = bpy.data.objects.new('NurbsPath.001', cu_nurbspath_004)
ob_circle_001 = bpy.data.objects.new('Circle.001', me_circle_005)
ob_nurbspath_002 = bpy.data.objects.new('NurbsPath.002', cu_nurbspath_005)
ob_circle_000 = bpy.data.objects.new('Circle.000', me_circle_008)
ob_nurbspath_000 = bpy.data.objects.new('NurbsPath.000', cu_nurbspath_000)
ob_circle_002 = bpy.data.objects.new('Circle.002', me_circle_002)
ob_wood_log_v2_004 = bpy.data.objects.new('Wood Log v2.004', me_circle_000)

# ---- transforms, parenting, visibility, modifiers, constraints
ob_wood_log_v2_001.location = (0.01731, 1.834, 0.6165)
ob_wood_log_v2_001.rotation_euler = (3.142, -0.0, 0.0)
ob_wood_log_v2_001.scale = (0.07944, 0.07944, 0.2135)
ob_wood_log_v2_001.lineart.crease_threshold = 0.0
ob_wood_log_v2_000.location = (0.01731, 0.5409, 0.6165)
ob_wood_log_v2_000.rotation_euler = (3.142, -0.0, 0.0)
ob_wood_log_v2_000.scale = (0.07944, 0.07944, 0.2135)
ob_wood_log_v2_000.lineart.crease_threshold = 0.0
ob_wood_log_v2_003.location = (0.1116, 1.112, 0.2748)
ob_wood_log_v2_003.rotation_euler = (1.566, -0.00295, -0.005348)
ob_wood_log_v2_003.scale = (0.07944, 0.07953, 0.3478)
ob_wood_log_v2_003.lineart.crease_threshold = 0.0
ob_circle_003.location = (-1.638, 2.2, -0.463)
ob_circle_003.lineart.crease_threshold = 0.0
_m = ob_circle_003.modifiers.new('Array', 'ARRAY')
_m.fit_type = 'FIT_CURVE'
_m.constant_offset_displace = (0.0, 0.0, 0.0)
_m.relative_offset_displace = (0.0, 0.0, 1.0)
_m = ob_circle_003.modifiers.new('Curve', 'CURVE')
ob_nurbspath_001.location = (-1.638, 0.8459, -0.4629)
ob_nurbspath_001.rotation_euler = (0.0, 4.712, -0.0)
ob_nurbspath_001.scale = (0.006269, 0.006269, 0.006269)
ob_nurbspath_001.lineart.crease_threshold = 0.0
ob_circle_001.location = (-1.638, 0.8459, -0.4516)
ob_circle_001.lineart.crease_threshold = 0.0
_m = ob_circle_001.modifiers.new('Array', 'ARRAY')
_m.fit_type = 'FIT_CURVE'
_m.curve = ob_nurbspath_001
_m.constant_offset_displace = (0.0, 0.0, 0.0)
_m.relative_offset_displace = (0.0, 0.0, 1.0)
_m = ob_circle_001.modifiers.new('Curve', 'CURVE')
_m.object = ob_nurbspath_001
ob_nurbspath_002.location = (-1.638, 2.2, -0.4743)
ob_nurbspath_002.rotation_euler = (0.0, 4.712, -0.0)
ob_nurbspath_002.scale = (0.006269, 0.006269, 0.006269)
ob_nurbspath_002.lineart.crease_threshold = 0.0
ob_circle_000.location = (-1.638, 2.2, -0.463)
ob_circle_000.lineart.crease_threshold = 0.0
_m = ob_circle_000.modifiers.new('Array', 'ARRAY')
_m.fit_type = 'FIT_CURVE'
_m.curve = ob_nurbspath_002
_m.constant_offset_displace = (0.0, 0.0, 0.0)
_m.relative_offset_displace = (0.0, 0.0, 1.0)
_m = ob_circle_000.modifiers.new('Curve', 'CURVE')
_m.object = ob_nurbspath_002
ob_nurbspath_000.location = (-1.627, 2.2, -0.6472)
ob_nurbspath_000.rotation_euler = (0.0, 4.712, -0.0)
ob_nurbspath_000.scale = (0.006269, 0.006269, 0.006269)
ob_nurbspath_000.lineart.crease_threshold = 0.0
ob_circle_002.location = (-1.627, 2.2, -0.6359)
ob_circle_002.lineart.crease_threshold = 0.0
_m = ob_circle_002.modifiers.new('Array', 'ARRAY')
_m.fit_type = 'FIT_CURVE'
_m.curve = ob_nurbspath_000
_m.constant_offset_displace = (0.0, 0.0, 0.0)
_m.relative_offset_displace = (0.0, 0.0, 1.0)
_m = ob_circle_002.modifiers.new('Curve', 'CURVE')
_m.object = ob_nurbspath_000
ob_wood_log_v2_004.location = (0.1227, 1.598, 0.7743)
ob_wood_log_v2_004.rotation_euler = (-1.127, 0.0003403, 0.006098)
ob_wood_log_v2_004.scale = (0.07944, 0.0797, 0.198)
ob_wood_log_v2_004.lineart.crease_threshold = 0.0

# ---- collection membership
col_collection_1.objects.link(ob_wood_log_v2_001)
col_collection_1.objects.link(ob_wood_log_v2_000)
col_collection_1.objects.link(ob_wood_log_v2_003)
col_collection_1.objects.link(ob_circle_003)
col_collection_1.objects.link(ob_nurbspath_001)
col_collection_1.objects.link(ob_circle_001)
col_collection_1.objects.link(ob_nurbspath_002)
col_collection_1.objects.link(ob_circle_000)
col_collection_1.objects.link(ob_nurbspath_000)
col_collection_1.objects.link(ob_circle_002)
col_collection_1.objects.link(ob_wood_log_v2_004)

# ---- scene / render settings (as saved in the file)
scene.frame_start = 1; scene.frame_end = 250; scene.frame_set(78)
scene.render.engine = 'BLENDER_EEVEE_NEXT'
scene.render.resolution_percentage = 50
scene.render.dither_intensity = 0.0
scene.cycles.use_denoising = False
scene.cycles.samples = 128
scene.cycles.sampling_pattern = 'TABULATED_SOBOL'
scene.cycles.use_adaptive_sampling = False
scene.cycles.use_light_tree = False
scene.cycles.blur_glossy = 0.0
scene.cycles.sample_clamp_indirect = 0.0
scene.view_settings.view_transform = 'Standard'
bpy.context.view_layer.update()

# ---- added for rendering (the .blend has no active camera and no usable light): camera, sun
cam_auto = bpy.data.cameras.new('AutoCamera')
cam_auto.lens = 50.0
cam_auto.sensor_width = 36.0
cam_auto.clip_end = 1000.0
ob_auto_camera = bpy.data.objects.new('AutoCamera', cam_auto)
scene.collection.objects.link(ob_auto_camera)
ob_auto_camera.location = (2.33218, -2.51844, 2.8388)
ob_auto_camera.rotation_euler = (1.09748, -7.21219e-08, 0.694738)
scene.camera = ob_auto_camera
light_auto_sun = bpy.data.lights.new('AutoSun', 'SUN')
light_auto_sun.energy = 3.0
light_auto_sun.angle = 0.0523599
ob_auto_sun = bpy.data.objects.new('AutoSun', light_auto_sun)
scene.collection.objects.link(ob_auto_sun)
ob_auto_sun.rotation_euler = (0.872665, 0.174533, 0.523599)
bpy.context.view_layer.update()
